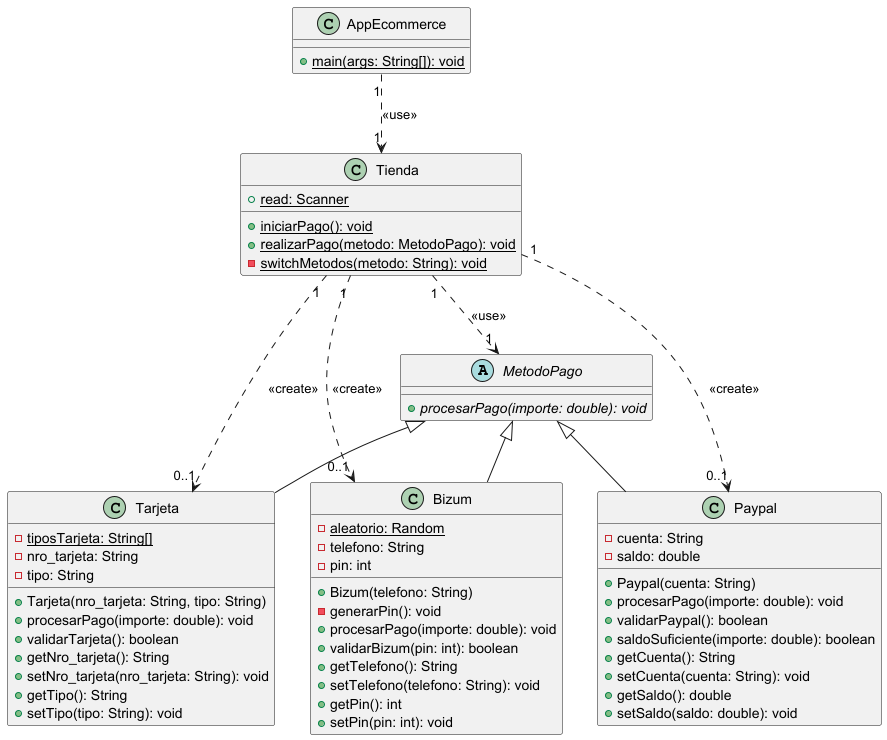

The diagram above was rendered by PlantUML. Its source (embedded in the PNG):
@startuml

' Clase abstracta MetodoPago
abstract class MetodoPago {
    + {abstract} procesarPago(importe: double): void
}

' Clase Tarjeta
class Tarjeta {
    - {static} tiposTarjeta: String[]
    - nro_tarjeta: String
    - tipo: String
    + Tarjeta(nro_tarjeta: String, tipo: String)
    + procesarPago(importe: double): void
    + validarTarjeta(): boolean
    + getNro_tarjeta(): String
    + setNro_tarjeta(nro_tarjeta: String): void
    + getTipo(): String
    + setTipo(tipo: String): void
}

' Clase Paypal
class Paypal {
    - cuenta: String
    - saldo: double
    + Paypal(cuenta: String)
    + procesarPago(importe: double): void
    + validarPaypal(): boolean
    + saldoSuficiente(importe: double): boolean
    + getCuenta(): String
    + setCuenta(cuenta: String): void
    + getSaldo(): double
    + setSaldo(saldo: double): void
}

' Clase Bizum
class Bizum {
    - {static} aleatorio: Random
    - telefono: String
    - pin: int
    + Bizum(telefono: String)
    - generarPin(): void
    + procesarPago(importe: double): void
    + validarBizum(pin: int): boolean
    + getTelefono(): String
    + setTelefono(telefono: String): void
    + getPin(): int
    + setPin(pin: int): void
}

' Clase Tienda
class Tienda {
    + {static} read: Scanner
    + {static} iniciarPago(): void
    + {static} realizarPago(metodo: MetodoPago): void
    - {static} switchMetodos(metodo: String): void
}

' Clase AppEcommerce
class AppEcommerce {
    + {static} main(args: String[]): void
}

' ─── HERENCIA ───
MetodoPago <|-- Tarjeta
MetodoPago <|-- Paypal
MetodoPago <|-- Bizum

' ─── DEPENDENCIA: Tienda crea 0..1 de cada método ───
Tienda "1" ..> "0..1" Tarjeta   : <<create>>
Tienda "1" ..> "0..1" Paypal    : <<create>>
Tienda "1" ..> "0..1" Bizum     : <<create>>

' ─── USO POLIMÓRFICO: realizarPago recibe MetodoPago ───
Tienda "1" ..> "1" MetodoPago   : <<use>>

' ─── AppEcommerce inicia Tienda ───
AppEcommerce "1" ..> "1" Tienda : <<use>>

@enduml